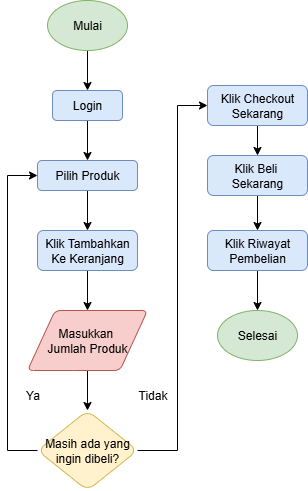

The diagram above was exported from draw.io. Its source (the exported page's mxGraphModel, read from the mxfile embedded in the PNG):
<mxGraphModel dx="786" dy="464" grid="1" gridSize="10" guides="1" tooltips="1" connect="1" arrows="1" fold="1" page="1" pageScale="1" pageWidth="827" pageHeight="1169" math="0" shadow="0">
  <root>
    <mxCell id="0" />
    <mxCell id="1" parent="0" />
    <mxCell id="QyrfxamYZz53wfhKEf1j-7" style="edgeStyle=orthogonalEdgeStyle;rounded=0;orthogonalLoop=1;jettySize=auto;html=1;" edge="1" parent="1" source="QyrfxamYZz53wfhKEf1j-1" target="QyrfxamYZz53wfhKEf1j-5">
      <mxGeometry relative="1" as="geometry" />
    </mxCell>
    <mxCell id="QyrfxamYZz53wfhKEf1j-1" value="Mulai" style="ellipse;whiteSpace=wrap;html=1;fillColor=#d5e8d4;strokeColor=#82b366;" vertex="1" parent="1">
      <mxGeometry x="270" y="100" width="80" height="50" as="geometry" />
    </mxCell>
    <mxCell id="QyrfxamYZz53wfhKEf1j-9" value="" style="edgeStyle=orthogonalEdgeStyle;rounded=0;orthogonalLoop=1;jettySize=auto;html=1;" edge="1" parent="1" source="QyrfxamYZz53wfhKEf1j-5" target="QyrfxamYZz53wfhKEf1j-8">
      <mxGeometry relative="1" as="geometry" />
    </mxCell>
    <mxCell id="QyrfxamYZz53wfhKEf1j-5" value="Login" style="rounded=1;whiteSpace=wrap;html=1;fillColor=#dae8fc;strokeColor=#6c8ebf;" vertex="1" parent="1">
      <mxGeometry x="275" y="190" width="70" height="30" as="geometry" />
    </mxCell>
    <mxCell id="QyrfxamYZz53wfhKEf1j-11" value="" style="edgeStyle=orthogonalEdgeStyle;rounded=0;orthogonalLoop=1;jettySize=auto;html=1;" edge="1" parent="1" source="QyrfxamYZz53wfhKEf1j-8" target="QyrfxamYZz53wfhKEf1j-10">
      <mxGeometry relative="1" as="geometry" />
    </mxCell>
    <mxCell id="QyrfxamYZz53wfhKEf1j-8" value="Pilih Produk" style="rounded=1;whiteSpace=wrap;html=1;fillColor=#dae8fc;strokeColor=#6c8ebf;" vertex="1" parent="1">
      <mxGeometry x="260" y="260" width="100" height="30" as="geometry" />
    </mxCell>
    <mxCell id="QyrfxamYZz53wfhKEf1j-29" style="edgeStyle=orthogonalEdgeStyle;rounded=0;orthogonalLoop=1;jettySize=auto;html=1;" edge="1" parent="1" source="QyrfxamYZz53wfhKEf1j-10" target="QyrfxamYZz53wfhKEf1j-18">
      <mxGeometry relative="1" as="geometry" />
    </mxCell>
    <mxCell id="QyrfxamYZz53wfhKEf1j-10" value="Klik Tambahkan Ke Keranjang" style="rounded=1;whiteSpace=wrap;html=1;fillColor=#dae8fc;strokeColor=#6c8ebf;" vertex="1" parent="1">
      <mxGeometry x="260" y="330" width="100" height="40" as="geometry" />
    </mxCell>
    <mxCell id="QyrfxamYZz53wfhKEf1j-16" value="" style="edgeStyle=orthogonalEdgeStyle;rounded=0;orthogonalLoop=1;jettySize=auto;html=1;" edge="1" parent="1" source="QyrfxamYZz53wfhKEf1j-12" target="QyrfxamYZz53wfhKEf1j-15">
      <mxGeometry relative="1" as="geometry">
        <Array as="points">
          <mxPoint x="400" y="550" />
          <mxPoint x="400" y="205" />
        </Array>
      </mxGeometry>
    </mxCell>
    <mxCell id="QyrfxamYZz53wfhKEf1j-19" style="edgeStyle=orthogonalEdgeStyle;rounded=0;orthogonalLoop=1;jettySize=auto;html=1;" edge="1" parent="1" source="QyrfxamYZz53wfhKEf1j-12" target="QyrfxamYZz53wfhKEf1j-8">
      <mxGeometry relative="1" as="geometry">
        <Array as="points">
          <mxPoint x="230" y="550" />
          <mxPoint x="230" y="275" />
        </Array>
      </mxGeometry>
    </mxCell>
    <mxCell id="QyrfxamYZz53wfhKEf1j-12" value="Masih ada yang ingin dibeli?" style="rhombus;whiteSpace=wrap;html=1;rounded=1;fillColor=#fff2cc;strokeColor=#d6b656;" vertex="1" parent="1">
      <mxGeometry x="260" y="510" width="100" height="80" as="geometry" />
    </mxCell>
    <mxCell id="QyrfxamYZz53wfhKEf1j-21" value="" style="edgeStyle=orthogonalEdgeStyle;rounded=0;orthogonalLoop=1;jettySize=auto;html=1;" edge="1" parent="1" source="QyrfxamYZz53wfhKEf1j-15" target="QyrfxamYZz53wfhKEf1j-20">
      <mxGeometry relative="1" as="geometry" />
    </mxCell>
    <mxCell id="QyrfxamYZz53wfhKEf1j-15" value="Klik Checkout Sekarang" style="whiteSpace=wrap;html=1;rounded=1;fillColor=#dae8fc;strokeColor=#6c8ebf;" vertex="1" parent="1">
      <mxGeometry x="430" y="185" width="100" height="40" as="geometry" />
    </mxCell>
    <mxCell id="QyrfxamYZz53wfhKEf1j-30" style="edgeStyle=orthogonalEdgeStyle;rounded=0;orthogonalLoop=1;jettySize=auto;html=1;" edge="1" parent="1" source="QyrfxamYZz53wfhKEf1j-18" target="QyrfxamYZz53wfhKEf1j-12">
      <mxGeometry relative="1" as="geometry" />
    </mxCell>
    <mxCell id="QyrfxamYZz53wfhKEf1j-18" value="Masukkan&amp;nbsp;&lt;div&gt;Jumlah Produk&lt;/div&gt;" style="shape=parallelogram;html=1;strokeWidth=1;perimeter=parallelogramPerimeter;whiteSpace=wrap;rounded=1;arcSize=12;size=0.23;fillColor=#f8cecc;strokeColor=#b85450;" vertex="1" parent="1">
      <mxGeometry x="250" y="410" width="120" height="60" as="geometry" />
    </mxCell>
    <mxCell id="QyrfxamYZz53wfhKEf1j-27" style="edgeStyle=orthogonalEdgeStyle;rounded=0;orthogonalLoop=1;jettySize=auto;html=1;" edge="1" parent="1" source="QyrfxamYZz53wfhKEf1j-20" target="QyrfxamYZz53wfhKEf1j-26">
      <mxGeometry relative="1" as="geometry" />
    </mxCell>
    <mxCell id="QyrfxamYZz53wfhKEf1j-20" value="Klik Beli&amp;nbsp;&lt;div&gt;Sekarang&lt;/div&gt;" style="whiteSpace=wrap;html=1;rounded=1;fillColor=#dae8fc;strokeColor=#6c8ebf;" vertex="1" parent="1">
      <mxGeometry x="430" y="255" width="100" height="40" as="geometry" />
    </mxCell>
    <mxCell id="QyrfxamYZz53wfhKEf1j-22" value="Selesai" style="ellipse;whiteSpace=wrap;html=1;fillColor=#d5e8d4;strokeColor=#82b366;" vertex="1" parent="1">
      <mxGeometry x="440" y="410" width="80" height="50" as="geometry" />
    </mxCell>
    <mxCell id="QyrfxamYZz53wfhKEf1j-24" value="Tidak" style="text;html=1;align=center;verticalAlign=middle;resizable=0;points=[];autosize=1;strokeColor=none;fillColor=none;" vertex="1" parent="1">
      <mxGeometry x="350" y="480" width="50" height="30" as="geometry" />
    </mxCell>
    <mxCell id="QyrfxamYZz53wfhKEf1j-25" value="Ya" style="text;html=1;align=center;verticalAlign=middle;resizable=0;points=[];autosize=1;strokeColor=none;fillColor=none;" vertex="1" parent="1">
      <mxGeometry x="235" y="480" width="40" height="30" as="geometry" />
    </mxCell>
    <mxCell id="QyrfxamYZz53wfhKEf1j-28" style="edgeStyle=orthogonalEdgeStyle;rounded=0;orthogonalLoop=1;jettySize=auto;html=1;" edge="1" parent="1" source="QyrfxamYZz53wfhKEf1j-26" target="QyrfxamYZz53wfhKEf1j-22">
      <mxGeometry relative="1" as="geometry" />
    </mxCell>
    <mxCell id="QyrfxamYZz53wfhKEf1j-26" value="Klik Riwayat&lt;br&gt;&lt;div&gt;Pembelian&lt;/div&gt;" style="whiteSpace=wrap;html=1;rounded=1;fillColor=#dae8fc;strokeColor=#6c8ebf;" vertex="1" parent="1">
      <mxGeometry x="430" y="330" width="100" height="40" as="geometry" />
    </mxCell>
  </root>
</mxGraphModel>